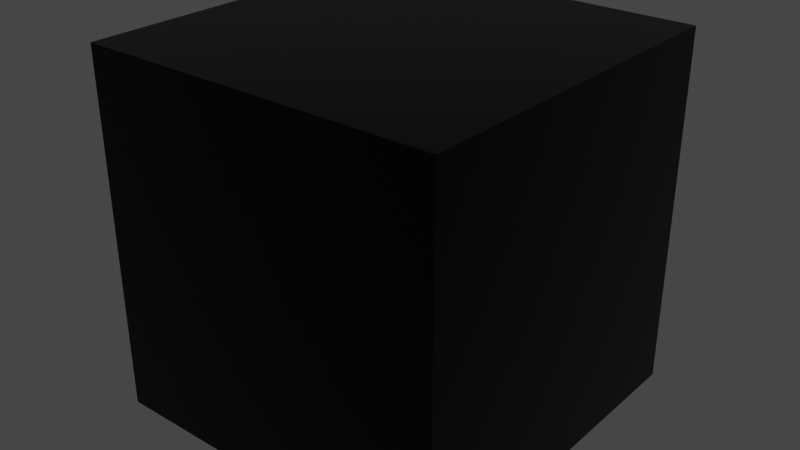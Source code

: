 # Source: Black_Anodized_Metal.blend  (saved by Blender 2.91.10; exported with 4.5.12 LTS)
import bpy
from mathutils import Matrix  # noqa: F401  (used for matrix-valued properties, if any)

bpy.ops.wm.read_factory_settings(use_empty=True)
scene = bpy.context.scene
scene.name = 'Scene'

# ---- collections
col_collection = bpy.data.collections.new('Collection'); scene.collection.children.link(col_collection)

# ---- materials (node trees are filled in below, after node groups)
mat_black_anodized_metal = bpy.data.materials.new('Black Anodized Metal')
mat_black_anodized_metal.alpha_threshold = 0.0
mat_black_anodized_metal.use_transparent_shadow = False
mat_black_anodized_metal.diffuse_color = (0.01096, 0.01096, 0.01096, 1.0)
mat_black_anodized_metal.roughness = 0.5
mat_black_anodized_metal.line_color = (0.0, 0.0, 0.0, 1.0)

# ---- material node trees
mat_black_anodized_metal.use_nodes = True; mat_black_anodized_metal.node_tree.nodes.clear()
_N = mat_black_anodized_metal.node_tree.nodes; _L = mat_black_anodized_metal.node_tree.links
n0 = _N.new('ShaderNodeOutputMaterial'); n0.name = 'Material Output'; n0.location = (325, 69)
n0.width = 147
n1 = _N.new('ShaderNodeBsdfPrincipled'); n1.name = 'Principled BSDF'; n1.location = (9, 94)
n1.distribution = 'GGX'
n1.subsurface_method = 'BURLEY'
n1.inputs[0].default_value = (0.01007, 0.01007, 0.01007, 1.0)
n1.inputs[1].default_value = 1.0
n1.inputs[2].default_value = 0.3
n1.inputs[3].default_value = 1.45
n1.inputs[27].default_value = (0.0, 0.0, 0.0, 1.0)
n1.inputs[28].default_value = 1.0
_L.new(n1.outputs[0], n0.inputs[0])
n0.is_active_output = True

# ---- world
world_world = bpy.data.worlds.new('World'); scene.world = world_world
world_world.use_nodes = True; world_world.node_tree.nodes.clear()
_N = world_world.node_tree.nodes; _L = world_world.node_tree.links
n0 = _N.new('ShaderNodeOutputWorld'); n0.name = 'World Output'; n0.location = (300, 300)
n1 = _N.new('ShaderNodeBackground'); n1.name = 'Background'; n1.location = (10, 300)
n1.inputs[0].default_value = (0.05088, 0.05088, 0.05088, 1.0)
_L.new(n1.outputs[0], n0.inputs[0])
n0.is_active_output = True
world_world.color = (0.05088, 0.05088, 0.05088)
world_world.use_sun_shadow = False
world_world.sun_shadow_jitter_overblur = 0.0

# ---- meshes
me_cube = bpy.data.meshes.new('Cube')
me_cube.from_pydata([(-0.3048, -0.3048, -0.3048), (-0.3048, -0.3048, 0.3048), (-0.3048, 0.3048, -0.3048), (-0.3048, 0.3048, 0.3048), (0.3048, -0.3048, -0.3048), (0.3048, -0.3048, 0.3048), (0.3048, 0.3048, -0.3048), (0.3048, 0.3048, 0.3048)], [], [(0, 1, 3, 2), (2, 3, 7, 6), (6, 7, 5, 4), (4, 5, 1, 0), (2, 6, 4, 0), (7, 3, 1, 5)])
_uv = me_cube.uv_layers.new(name='UVMap')
_uv.uv.foreach_set('vector', [0.375, 0.0, 0.625, 0.0, 0.625, 0.25, 0.375, 0.25, 0.375, 0.25, 0.625, 0.25, 0.625, 0.5, 0.375, 0.5, 0.375, 0.5, 0.625, 0.5, 0.625, 0.75, 0.375, 0.75, 0.375, 0.75, 0.625, 0.75, 0.625, 1.0, 0.375, 1.0, 0.125, 0.5, 0.375, 0.5, 0.375, 0.75, 0.125, 0.75, 0.625, 0.5, 0.875, 0.5, 0.875, 0.75, 0.625, 0.75])
me_cube.materials.append(mat_black_anodized_metal)
me_cube.use_remesh_fix_poles = True
me_cube.use_remesh_preserve_attributes = False
me_cube.use_mirror_vertex_groups = False
me_cube.update()

# ---- objects
ob_cube = bpy.data.objects.new('Cube', me_cube)

# ---- transforms, parenting, visibility, modifiers, constraints
ob_cube.location = (0.0, 0.0, 0.0)
ob_cube.lineart.crease_threshold = 0.0

# ---- collection membership
col_collection.objects.link(ob_cube)

# ---- scene / render settings (as saved in the file)
scene.frame_start = 1; scene.frame_end = 250; scene.frame_set(1)
scene.render.engine = 'BLENDER_EEVEE_NEXT'
scene.cycles.use_denoising = False
scene.cycles.samples = 128
scene.cycles.sampling_pattern = 'TABULATED_SOBOL'
scene.cycles.use_adaptive_sampling = False
scene.cycles.use_light_tree = False
scene.eevee.use_gtao = True
scene.eevee.use_raytracing = True
scene.view_settings.view_transform = 'Filmic'
bpy.context.view_layer.update()

# ---- added for rendering (the .blend has no active camera and no usable light): camera, sun
cam_auto = bpy.data.cameras.new('AutoCamera')
cam_auto.lens = 50.0
cam_auto.sensor_width = 36.0
cam_auto.clip_end = 1000.0
ob_auto_camera = bpy.data.objects.new('AutoCamera', cam_auto)
scene.collection.objects.link(ob_auto_camera)
ob_auto_camera.location = (0.976906, -1.17229, 0.781525)
ob_auto_camera.rotation_euler = (1.09748, -7.21219e-08, 0.694738)
scene.camera = ob_auto_camera
light_auto_sun = bpy.data.lights.new('AutoSun', 'SUN')
light_auto_sun.energy = 3.0
light_auto_sun.angle = 0.0523599
ob_auto_sun = bpy.data.objects.new('AutoSun', light_auto_sun)
scene.collection.objects.link(ob_auto_sun)
ob_auto_sun.rotation_euler = (0.872665, 0.174533, 0.523599)
bpy.context.view_layer.update()
